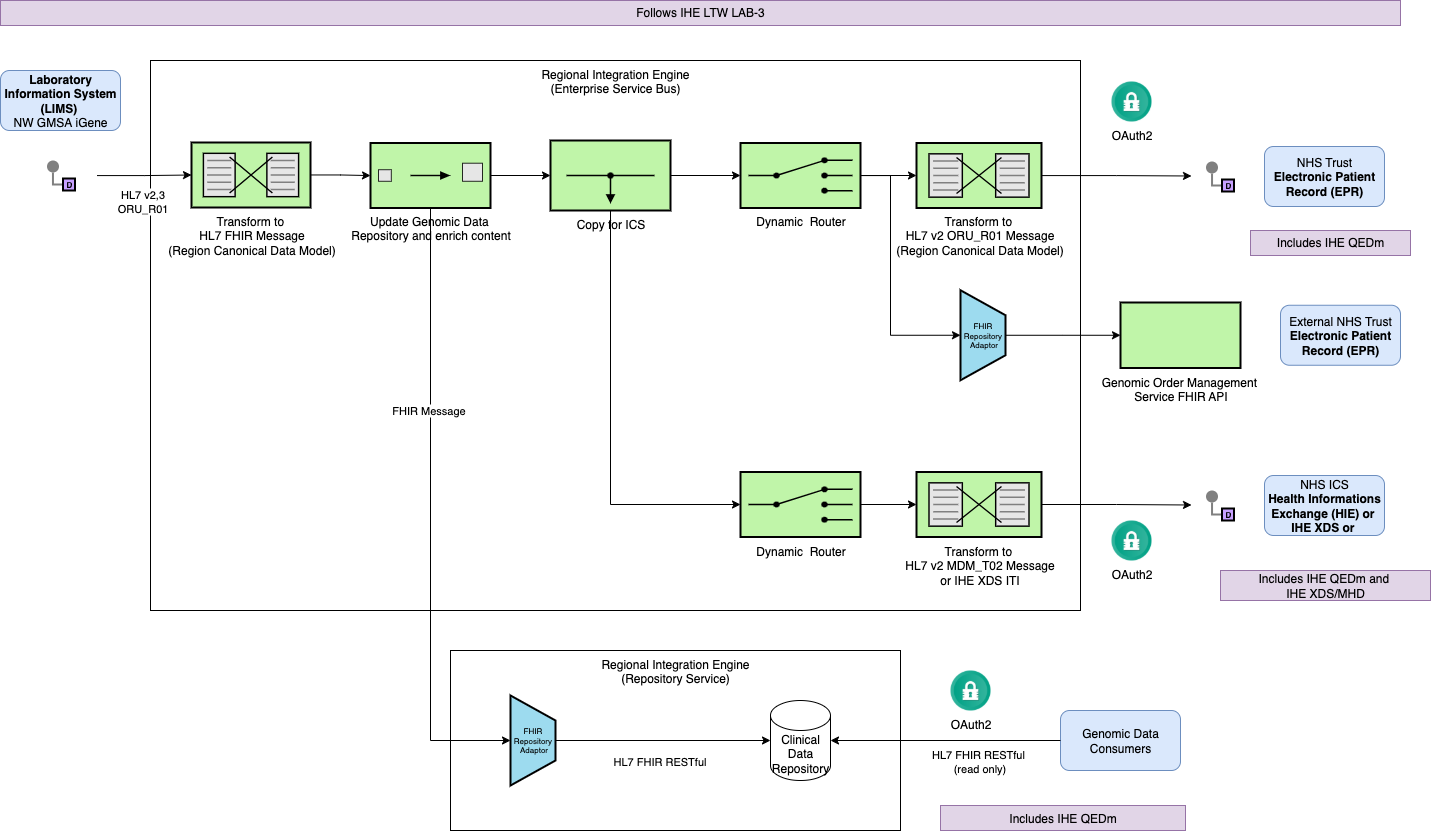

The diagram above was exported from draw.io. Its source (the exported page's mxGraphModel, read from the mxfile embedded in the PNG):
<mxGraphModel dx="1682" dy="972" grid="1" gridSize="10" guides="1" tooltips="1" connect="1" arrows="1" fold="1" page="1" pageScale="1" pageWidth="827" pageHeight="1169" math="0" shadow="0">
  <root>
    <mxCell id="0" />
    <mxCell id="1" parent="0" />
    <mxCell id="_b9NuXSDLzWbAmvTPXuV-12" value="Regional Integration Engine&lt;div&gt;(Repository Service)&lt;/div&gt;" style="rounded=0;whiteSpace=wrap;html=1;verticalAlign=top;" parent="1" vertex="1">
      <mxGeometry x="580" y="1300" width="450" height="180" as="geometry" />
    </mxCell>
    <mxCell id="HnpPnAv44DMsRuAQf5Vg-59" value="Regional Integration Engine&lt;br&gt;(Enterprise Service Bus)" style="rounded=0;whiteSpace=wrap;html=1;verticalAlign=top;" parent="1" vertex="1">
      <mxGeometry x="280" y="710" width="930" height="550" as="geometry" />
    </mxCell>
    <mxCell id="7jtiY5M9mVHTs9dgm_Sb-16" style="edgeStyle=orthogonalEdgeStyle;rounded=0;orthogonalLoop=1;jettySize=auto;html=1;entryX=0;entryY=0.5;entryDx=0;entryDy=0;entryPerimeter=0;" parent="1" source="SpyZkMs1lM7mogaTS6Ty-38" target="_b9NuXSDLzWbAmvTPXuV-6" edge="1">
      <mxGeometry relative="1" as="geometry" />
    </mxCell>
    <mxCell id="ASGDk-45rUAA4ve6-Ohr-1" value="HL7 v2,3&lt;br&gt;ORU_R01" style="edgeLabel;html=1;align=center;verticalAlign=middle;resizable=0;points=[];" parent="7jtiY5M9mVHTs9dgm_Sb-16" connectable="0" vertex="1">
      <mxGeometry x="-0.2687" y="1" relative="1" as="geometry">
        <mxPoint x="9" y="26" as="offset" />
      </mxGeometry>
    </mxCell>
    <mxCell id="SpyZkMs1lM7mogaTS6Ty-38" value="" style="rounded=0;whiteSpace=wrap;html=1;strokeColor=none;" parent="1" vertex="1">
      <mxGeometry x="153.5" y="800" width="73" height="50" as="geometry" />
    </mxCell>
    <mxCell id="HnpPnAv44DMsRuAQf5Vg-33" value="&lt;b&gt;Laboratory Information System (LIMS)&amp;nbsp;&lt;/b&gt;&lt;div&gt;NW GMSA&amp;nbsp;iGene&lt;/div&gt;" style="rounded=1;whiteSpace=wrap;html=1;fillColor=#dae8fc;strokeColor=#6c8ebf;" parent="1" vertex="1">
      <mxGeometry x="130" y="720" width="120" height="60" as="geometry" />
    </mxCell>
    <mxCell id="7jtiY5M9mVHTs9dgm_Sb-10" value="" style="edgeStyle=orthogonalEdgeStyle;rounded=0;exitX=0;exitY=0.5;endArrow=none;dashed=0;html=1;strokeColor=#808080;strokeWidth=2;" parent="1" source="7jtiY5M9mVHTs9dgm_Sb-12" target="7jtiY5M9mVHTs9dgm_Sb-11" edge="1">
      <mxGeometry relative="1" as="geometry" />
    </mxCell>
    <mxCell id="7jtiY5M9mVHTs9dgm_Sb-11" value="" style="strokeWidth=2;dashed=0;align=center;fontSize=8;shape=ellipse;fillColor=#808080;strokeColor=none;" parent="1" vertex="1">
      <mxGeometry x="176.5" y="810" width="12" height="12" as="geometry" />
    </mxCell>
    <mxCell id="7jtiY5M9mVHTs9dgm_Sb-12" value="D" style="strokeWidth=2;dashed=0;align=center;fontSize=8;shape=rect;fillColor=#C7A0FF;fontStyle=1;whiteSpace=wrap;html=1;" parent="1" vertex="1">
      <mxGeometry x="192.5" y="828" width="12" height="12" as="geometry" />
    </mxCell>
    <mxCell id="By_1TARWnx_QZHChqkb0-12" style="edgeStyle=orthogonalEdgeStyle;rounded=0;orthogonalLoop=1;jettySize=auto;html=1;exitX=1;exitY=0.5;exitDx=0;exitDy=0;exitPerimeter=0;entryX=0;entryY=0.5;entryDx=0;entryDy=0;entryPerimeter=0;" edge="1" parent="1" source="7jtiY5M9mVHTs9dgm_Sb-15" target="ASGDk-45rUAA4ve6-Ohr-6">
      <mxGeometry relative="1" as="geometry">
        <mxPoint x="990" y="821" as="sourcePoint" />
        <mxPoint x="1046" y="822" as="targetPoint" />
      </mxGeometry>
    </mxCell>
    <mxCell id="7jtiY5M9mVHTs9dgm_Sb-15" value="&lt;font style=&quot;font-size: 12px;&quot;&gt;Dynamic&amp;nbsp; Router&lt;/font&gt;" style="html=1;strokeWidth=2;outlineConnect=0;dashed=0;align=center;fontSize=8;shape=mxgraph.eip.content_based_router;verticalLabelPosition=bottom;verticalAlign=top;fillColor=#c0f5a9;" parent="1" vertex="1">
      <mxGeometry x="870" y="792.5" width="120" height="65" as="geometry" />
    </mxCell>
    <mxCell id="_b9NuXSDLzWbAmvTPXuV-1" value="" style="rounded=0;whiteSpace=wrap;html=1;strokeColor=none;" parent="1" vertex="1">
      <mxGeometry x="1321" y="800.5" width="73" height="50" as="geometry" />
    </mxCell>
    <mxCell id="_b9NuXSDLzWbAmvTPXuV-2" value="" style="edgeStyle=orthogonalEdgeStyle;rounded=0;exitX=0;exitY=0.5;endArrow=none;dashed=0;html=1;strokeColor=#808080;strokeWidth=2;" parent="1" source="_b9NuXSDLzWbAmvTPXuV-4" target="_b9NuXSDLzWbAmvTPXuV-3" edge="1">
      <mxGeometry relative="1" as="geometry" />
    </mxCell>
    <mxCell id="_b9NuXSDLzWbAmvTPXuV-3" value="" style="strokeWidth=2;dashed=0;align=center;fontSize=8;shape=ellipse;fillColor=#808080;strokeColor=none;" parent="1" vertex="1">
      <mxGeometry x="1335.5" y="811" width="12" height="12" as="geometry" />
    </mxCell>
    <mxCell id="_b9NuXSDLzWbAmvTPXuV-4" value="D" style="strokeWidth=2;dashed=0;align=center;fontSize=8;shape=rect;fillColor=#C7A0FF;fontStyle=1;whiteSpace=wrap;html=1;" parent="1" vertex="1">
      <mxGeometry x="1351.5" y="829" width="12" height="12" as="geometry" />
    </mxCell>
    <mxCell id="_b9NuXSDLzWbAmvTPXuV-6" value="&lt;font style=&quot;font-size: 12px;&quot;&gt;Transform to&amp;nbsp;&lt;/font&gt;&lt;div&gt;&lt;font style=&quot;font-size: 12px;&quot;&gt;HL7 FHIR Message&lt;/font&gt;&lt;br&gt;&lt;/div&gt;&lt;div&gt;&lt;font style=&quot;font-size: 12px;&quot;&gt;(Region Canonical Data Model)&lt;/font&gt;&lt;/div&gt;" style="html=1;strokeWidth=2;outlineConnect=0;dashed=0;align=center;fontSize=8;shape=mxgraph.eip.message_translator;fillColor=#c0f5a9;verticalLabelPosition=bottom;verticalAlign=top;" parent="1" vertex="1">
      <mxGeometry x="321" y="792" width="119" height="65" as="geometry" />
    </mxCell>
    <mxCell id="_b9NuXSDLzWbAmvTPXuV-9" style="edgeStyle=orthogonalEdgeStyle;rounded=0;orthogonalLoop=1;jettySize=auto;html=1;entryX=0;entryY=0.5;entryDx=0;entryDy=0;" parent="1" source="ASGDk-45rUAA4ve6-Ohr-6" target="_b9NuXSDLzWbAmvTPXuV-1" edge="1">
      <mxGeometry relative="1" as="geometry">
        <mxPoint x="1102.7000000000003" y="824.9999999999998" as="targetPoint" />
      </mxGeometry>
    </mxCell>
    <mxCell id="_b9NuXSDLzWbAmvTPXuV-13" value="Clinical Data Repository" style="shape=cylinder3;whiteSpace=wrap;html=1;boundedLbl=1;backgroundOutline=1;size=15;" parent="1" vertex="1">
      <mxGeometry x="900" y="1350" width="60" height="80" as="geometry" />
    </mxCell>
    <mxCell id="_b9NuXSDLzWbAmvTPXuV-14" value="FHIR&amp;nbsp;&lt;div&gt;Repository&amp;nbsp;&lt;div&gt;Adaptor&lt;/div&gt;&lt;/div&gt;" style="strokeWidth=2;outlineConnect=0;dashed=0;align=center;html=1;fontSize=8;shape=mxgraph.eip.channel_adapter;fillColor=#9ddbef;" parent="1" vertex="1">
      <mxGeometry x="640" y="1345" width="45" height="90" as="geometry" />
    </mxCell>
    <mxCell id="_b9NuXSDLzWbAmvTPXuV-15" style="edgeStyle=orthogonalEdgeStyle;rounded=0;orthogonalLoop=1;jettySize=auto;html=1;" parent="1" source="_b9NuXSDLzWbAmvTPXuV-6" target="ASGDk-45rUAA4ve6-Ohr-3" edge="1">
      <mxGeometry relative="1" as="geometry" />
    </mxCell>
    <mxCell id="_b9NuXSDLzWbAmvTPXuV-16" style="edgeStyle=orthogonalEdgeStyle;rounded=0;orthogonalLoop=1;jettySize=auto;html=1;entryX=0;entryY=0.5;entryDx=0;entryDy=0;entryPerimeter=0;" parent="1" source="_b9NuXSDLzWbAmvTPXuV-14" target="_b9NuXSDLzWbAmvTPXuV-13" edge="1">
      <mxGeometry relative="1" as="geometry" />
    </mxCell>
    <mxCell id="_b9NuXSDLzWbAmvTPXuV-17" value="HL7 FHIR RESTful" style="edgeLabel;html=1;align=center;verticalAlign=middle;resizable=0;points=[];" parent="_b9NuXSDLzWbAmvTPXuV-16" connectable="0" vertex="1">
      <mxGeometry x="-0.2917" y="-3" relative="1" as="geometry">
        <mxPoint x="28" y="17" as="offset" />
      </mxGeometry>
    </mxCell>
    <mxCell id="By_1TARWnx_QZHChqkb0-8" style="edgeStyle=orthogonalEdgeStyle;rounded=0;orthogonalLoop=1;jettySize=auto;html=1;" edge="1" parent="1" source="ASGDk-45rUAA4ve6-Ohr-3" target="By_1TARWnx_QZHChqkb0-3">
      <mxGeometry relative="1" as="geometry" />
    </mxCell>
    <mxCell id="ASGDk-45rUAA4ve6-Ohr-3" value="&lt;font style=&quot;font-size: 12px;&quot;&gt;Update Genomic Data&amp;nbsp;&lt;/font&gt;&lt;div&gt;&lt;font style=&quot;font-size: 12px;&quot;&gt;Repository and enrich content&lt;/font&gt;&lt;/div&gt;" style="html=1;strokeWidth=2;outlineConnect=0;dashed=0;align=center;fontSize=8;fillColor=#c0f5a9;verticalLabelPosition=bottom;verticalAlign=top;shape=mxgraph.eip.content_enricher;" parent="1" vertex="1">
      <mxGeometry x="500" y="792.5" width="120" height="65" as="geometry" />
    </mxCell>
    <mxCell id="yU3ElABQZjIhGrlI_ipJ-1" value="OAuth2" style="shape=image;html=1;verticalAlign=top;verticalLabelPosition=bottom;labelBackgroundColor=#ffffff;imageAspect=0;aspect=fixed;image=https://cdn4.iconfinder.com/data/icons/ios-web-user-interface-multi-circle-flat-vol-3/512/Authorisation_lock_padlock_password_privacy_safe_security-128.png" parent="1" vertex="1">
      <mxGeometry x="1241" y="731" width="40" height="40" as="geometry" />
    </mxCell>
    <mxCell id="ck6UTDwcm1I5cA8ir3R7-1" value="NHS Trust&lt;br&gt;&lt;b&gt;Electronic Patient Record (EPR)&lt;/b&gt;" style="rounded=1;whiteSpace=wrap;html=1;fillColor=#dae8fc;strokeColor=#6c8ebf;" parent="1" vertex="1">
      <mxGeometry x="1394" y="796" width="120" height="60" as="geometry" />
    </mxCell>
    <mxCell id="By_1TARWnx_QZHChqkb0-15" style="edgeStyle=orthogonalEdgeStyle;rounded=0;orthogonalLoop=1;jettySize=auto;html=1;" edge="1" parent="1" source="By_1TARWnx_QZHChqkb0-1" target="By_1TARWnx_QZHChqkb0-2">
      <mxGeometry relative="1" as="geometry" />
    </mxCell>
    <mxCell id="By_1TARWnx_QZHChqkb0-1" value="FHIR&amp;nbsp;&lt;div&gt;Repository&amp;nbsp;&lt;div&gt;Adaptor&lt;/div&gt;&lt;/div&gt;" style="strokeWidth=2;outlineConnect=0;dashed=0;align=center;html=1;fontSize=8;shape=mxgraph.eip.channel_adapter;fillColor=#9ddbef;" vertex="1" parent="1">
      <mxGeometry x="1090" y="939.75" width="45" height="90" as="geometry" />
    </mxCell>
    <mxCell id="By_1TARWnx_QZHChqkb0-2" value="&lt;font style=&quot;font-size: 12px;&quot;&gt;Genomic Order Management&amp;nbsp;&lt;/font&gt;&lt;div&gt;&lt;font style=&quot;font-size: 12px;&quot;&gt;Service FHIR API&lt;/font&gt;&lt;/div&gt;" style="strokeWidth=2;dashed=0;align=center;fontSize=8;shape=rect;fillColor=#c0f5a9;verticalLabelPosition=bottom;verticalAlign=top;html=1;" vertex="1" parent="1">
      <mxGeometry x="1250" y="952" width="120" height="65.5" as="geometry" />
    </mxCell>
    <mxCell id="By_1TARWnx_QZHChqkb0-3" value="&lt;font style=&quot;font-size: 12px;&quot;&gt;Copy for ICS&lt;/font&gt;" style="html=1;strokeWidth=2;outlineConnect=0;dashed=0;align=center;fontSize=8;verticalLabelPosition=bottom;verticalAlign=top;shape=mxgraph.eip.wire_tap;fillColor=#c0f5a9" vertex="1" parent="1">
      <mxGeometry x="680" y="790" width="120" height="70" as="geometry" />
    </mxCell>
    <mxCell id="By_1TARWnx_QZHChqkb0-6" style="edgeStyle=orthogonalEdgeStyle;rounded=0;orthogonalLoop=1;jettySize=auto;html=1;entryX=0;entryY=0.5;entryDx=0;entryDy=0;entryPerimeter=0;exitX=0.5;exitY=1;exitDx=0;exitDy=0;exitPerimeter=0;" edge="1" parent="1" source="ASGDk-45rUAA4ve6-Ohr-3" target="_b9NuXSDLzWbAmvTPXuV-14">
      <mxGeometry relative="1" as="geometry" />
    </mxCell>
    <mxCell id="By_1TARWnx_QZHChqkb0-7" value="FHIR Message" style="edgeLabel;html=1;align=center;verticalAlign=middle;resizable=0;points=[];" vertex="1" connectable="0" parent="By_1TARWnx_QZHChqkb0-6">
      <mxGeometry x="-0.3434" y="-3" relative="1" as="geometry">
        <mxPoint as="offset" />
      </mxGeometry>
    </mxCell>
    <mxCell id="ASGDk-45rUAA4ve6-Ohr-6" value="&lt;font style=&quot;font-size: 12px;&quot;&gt;Transform to&amp;nbsp;&lt;/font&gt;&lt;div&gt;&lt;font style=&quot;font-size: 12px;&quot;&gt;HL7 v2 ORU_R01 Message&lt;/font&gt;&lt;br&gt;&lt;/div&gt;&lt;div&gt;&lt;font style=&quot;font-size: 12px;&quot;&gt;(Region Canonical Data Model)&lt;/font&gt;&lt;/div&gt;" style="html=1;strokeWidth=2;outlineConnect=0;dashed=0;align=center;fontSize=8;shape=mxgraph.eip.message_translator;fillColor=#c0f5a9;verticalLabelPosition=bottom;verticalAlign=top;" parent="1" vertex="1">
      <mxGeometry x="1046" y="792.5" width="125" height="65" as="geometry" />
    </mxCell>
    <mxCell id="By_1TARWnx_QZHChqkb0-11" style="edgeStyle=orthogonalEdgeStyle;rounded=0;orthogonalLoop=1;jettySize=auto;html=1;entryX=0;entryY=0.5;entryDx=0;entryDy=0;entryPerimeter=0;" edge="1" parent="1" source="By_1TARWnx_QZHChqkb0-3" target="7jtiY5M9mVHTs9dgm_Sb-15">
      <mxGeometry relative="1" as="geometry" />
    </mxCell>
    <mxCell id="By_1TARWnx_QZHChqkb0-13" style="edgeStyle=orthogonalEdgeStyle;rounded=0;orthogonalLoop=1;jettySize=auto;html=1;entryX=0;entryY=0.5;entryDx=0;entryDy=0;entryPerimeter=0;" edge="1" parent="1" source="7jtiY5M9mVHTs9dgm_Sb-15" target="By_1TARWnx_QZHChqkb0-1">
      <mxGeometry relative="1" as="geometry">
        <Array as="points">
          <mxPoint x="1020" y="825" />
          <mxPoint x="1020" y="985" />
        </Array>
      </mxGeometry>
    </mxCell>
    <mxCell id="By_1TARWnx_QZHChqkb0-14" value="External NHS Trust&lt;br&gt;&lt;b&gt;Electronic Patient Record (EPR)&lt;/b&gt;" style="rounded=1;whiteSpace=wrap;html=1;fillColor=#dae8fc;strokeColor=#6c8ebf;" vertex="1" parent="1">
      <mxGeometry x="1410" y="954.75" width="120" height="60" as="geometry" />
    </mxCell>
    <mxCell id="By_1TARWnx_QZHChqkb0-16" style="edgeStyle=orthogonalEdgeStyle;rounded=0;orthogonalLoop=1;jettySize=auto;html=1;exitX=1;exitY=0.5;exitDx=0;exitDy=0;exitPerimeter=0;entryX=0;entryY=0.5;entryDx=0;entryDy=0;entryPerimeter=0;" edge="1" parent="1" source="By_1TARWnx_QZHChqkb0-17" target="By_1TARWnx_QZHChqkb0-25">
      <mxGeometry relative="1" as="geometry">
        <mxPoint x="990" y="1150" as="sourcePoint" />
        <mxPoint x="1046" y="1151" as="targetPoint" />
      </mxGeometry>
    </mxCell>
    <mxCell id="By_1TARWnx_QZHChqkb0-17" value="&lt;font style=&quot;font-size: 12px;&quot;&gt;Dynamic&amp;nbsp; Router&lt;/font&gt;" style="html=1;strokeWidth=2;outlineConnect=0;dashed=0;align=center;fontSize=8;shape=mxgraph.eip.content_based_router;verticalLabelPosition=bottom;verticalAlign=top;fillColor=#c0f5a9;" vertex="1" parent="1">
      <mxGeometry x="870" y="1121.5" width="120" height="65" as="geometry" />
    </mxCell>
    <mxCell id="By_1TARWnx_QZHChqkb0-18" value="" style="rounded=0;whiteSpace=wrap;html=1;strokeColor=none;" vertex="1" parent="1">
      <mxGeometry x="1321" y="1129.5" width="73" height="50" as="geometry" />
    </mxCell>
    <mxCell id="By_1TARWnx_QZHChqkb0-19" value="" style="edgeStyle=orthogonalEdgeStyle;rounded=0;exitX=0;exitY=0.5;endArrow=none;dashed=0;html=1;strokeColor=#808080;strokeWidth=2;" edge="1" parent="1" source="By_1TARWnx_QZHChqkb0-21" target="By_1TARWnx_QZHChqkb0-20">
      <mxGeometry relative="1" as="geometry" />
    </mxCell>
    <mxCell id="By_1TARWnx_QZHChqkb0-20" value="" style="strokeWidth=2;dashed=0;align=center;fontSize=8;shape=ellipse;fillColor=#808080;strokeColor=none;" vertex="1" parent="1">
      <mxGeometry x="1335.5" y="1140" width="12" height="12" as="geometry" />
    </mxCell>
    <mxCell id="By_1TARWnx_QZHChqkb0-21" value="D" style="strokeWidth=2;dashed=0;align=center;fontSize=8;shape=rect;fillColor=#C7A0FF;fontStyle=1;whiteSpace=wrap;html=1;" vertex="1" parent="1">
      <mxGeometry x="1351.5" y="1158" width="12" height="12" as="geometry" />
    </mxCell>
    <mxCell id="By_1TARWnx_QZHChqkb0-22" style="edgeStyle=orthogonalEdgeStyle;rounded=0;orthogonalLoop=1;jettySize=auto;html=1;entryX=0;entryY=0.5;entryDx=0;entryDy=0;" edge="1" parent="1" source="By_1TARWnx_QZHChqkb0-25" target="By_1TARWnx_QZHChqkb0-18">
      <mxGeometry relative="1" as="geometry">
        <mxPoint x="1102.7000000000003" y="1153.9999999999998" as="targetPoint" />
      </mxGeometry>
    </mxCell>
    <mxCell id="By_1TARWnx_QZHChqkb0-23" value="OAuth2" style="shape=image;html=1;verticalAlign=top;verticalLabelPosition=bottom;labelBackgroundColor=#ffffff;imageAspect=0;aspect=fixed;image=https://cdn4.iconfinder.com/data/icons/ios-web-user-interface-multi-circle-flat-vol-3/512/Authorisation_lock_padlock_password_privacy_safe_security-128.png" vertex="1" parent="1">
      <mxGeometry x="1241" y="1170" width="40" height="40" as="geometry" />
    </mxCell>
    <mxCell id="By_1TARWnx_QZHChqkb0-24" value="NHS ICS&lt;div&gt;&lt;b&gt;Health Informations Exchange (HIE) or&amp;nbsp;&lt;/b&gt;&lt;/div&gt;&lt;b&gt;IHE XDS or&amp;nbsp;&lt;/b&gt;" style="rounded=1;whiteSpace=wrap;html=1;fillColor=#dae8fc;strokeColor=#6c8ebf;" vertex="1" parent="1">
      <mxGeometry x="1394" y="1125" width="120" height="60" as="geometry" />
    </mxCell>
    <mxCell id="By_1TARWnx_QZHChqkb0-25" value="&lt;font style=&quot;font-size: 12px;&quot;&gt;Transform to&amp;nbsp;&lt;/font&gt;&lt;div&gt;&lt;font style=&quot;font-size: 12px;&quot;&gt;HL7 v2 MDM_T02 Message&lt;/font&gt;&lt;br&gt;&lt;/div&gt;&lt;div&gt;&lt;font style=&quot;font-size: 12px;&quot;&gt;or IHE XDS ITI&lt;/font&gt;&lt;/div&gt;" style="html=1;strokeWidth=2;outlineConnect=0;dashed=0;align=center;fontSize=8;shape=mxgraph.eip.message_translator;fillColor=#c0f5a9;verticalLabelPosition=bottom;verticalAlign=top;" vertex="1" parent="1">
      <mxGeometry x="1046" y="1121.5" width="125" height="65" as="geometry" />
    </mxCell>
    <mxCell id="By_1TARWnx_QZHChqkb0-26" style="edgeStyle=orthogonalEdgeStyle;rounded=0;orthogonalLoop=1;jettySize=auto;html=1;entryX=0;entryY=0.5;entryDx=0;entryDy=0;entryPerimeter=0;" edge="1" parent="1" source="By_1TARWnx_QZHChqkb0-3" target="By_1TARWnx_QZHChqkb0-17">
      <mxGeometry relative="1" as="geometry">
        <Array as="points">
          <mxPoint x="740" y="1154" />
        </Array>
      </mxGeometry>
    </mxCell>
    <mxCell id="By_1TARWnx_QZHChqkb0-27" value="Genomic Data Consumers" style="rounded=1;whiteSpace=wrap;html=1;fillColor=#dae8fc;strokeColor=#6c8ebf;" vertex="1" parent="1">
      <mxGeometry x="1190" y="1360" width="120" height="60" as="geometry" />
    </mxCell>
    <mxCell id="By_1TARWnx_QZHChqkb0-28" value="Includes IHE QEDm" style="rounded=0;whiteSpace=wrap;html=1;fillColor=#e1d5e7;strokeColor=#9673a6;" vertex="1" parent="1">
      <mxGeometry x="1070" y="1455" width="245" height="25" as="geometry" />
    </mxCell>
    <mxCell id="By_1TARWnx_QZHChqkb0-29" style="edgeStyle=orthogonalEdgeStyle;rounded=0;orthogonalLoop=1;jettySize=auto;html=1;entryX=1;entryY=0.5;entryDx=0;entryDy=0;entryPerimeter=0;" edge="1" parent="1" source="By_1TARWnx_QZHChqkb0-27" target="_b9NuXSDLzWbAmvTPXuV-13">
      <mxGeometry relative="1" as="geometry" />
    </mxCell>
    <mxCell id="By_1TARWnx_QZHChqkb0-30" value="HL7 FHIR RESTful&amp;nbsp;&lt;br&gt;(read only)" style="edgeLabel;html=1;align=center;verticalAlign=middle;resizable=0;points=[];" vertex="1" connectable="0" parent="By_1TARWnx_QZHChqkb0-29">
      <mxGeometry x="-0.2" relative="1" as="geometry">
        <mxPoint x="11" y="20" as="offset" />
      </mxGeometry>
    </mxCell>
    <mxCell id="By_1TARWnx_QZHChqkb0-31" value="OAuth2" style="shape=image;html=1;verticalAlign=top;verticalLabelPosition=bottom;labelBackgroundColor=#ffffff;imageAspect=0;aspect=fixed;image=https://cdn4.iconfinder.com/data/icons/ios-web-user-interface-multi-circle-flat-vol-3/512/Authorisation_lock_padlock_password_privacy_safe_security-128.png" vertex="1" parent="1">
      <mxGeometry x="1080" y="1320" width="40" height="40" as="geometry" />
    </mxCell>
    <mxCell id="By_1TARWnx_QZHChqkb0-32" value="Follows IHE LTW LAB-3" style="rounded=0;whiteSpace=wrap;html=1;fillColor=#e1d5e7;strokeColor=#9673a6;" vertex="1" parent="1">
      <mxGeometry x="130" y="650" width="1400" height="25" as="geometry" />
    </mxCell>
    <mxCell id="By_1TARWnx_QZHChqkb0-33" value="Includes IHE QEDm and&amp;nbsp;&lt;div&gt;IHE XDS/MHD&lt;/div&gt;" style="rounded=0;whiteSpace=wrap;html=1;fillColor=#e1d5e7;strokeColor=#9673a6;" vertex="1" parent="1">
      <mxGeometry x="1350" y="1220" width="210" height="30" as="geometry" />
    </mxCell>
    <mxCell id="By_1TARWnx_QZHChqkb0-34" value="Includes IHE QEDm" style="rounded=0;whiteSpace=wrap;html=1;fillColor=#e1d5e7;strokeColor=#9673a6;" vertex="1" parent="1">
      <mxGeometry x="1380" y="880" width="160" height="25" as="geometry" />
    </mxCell>
  </root>
</mxGraphModel>